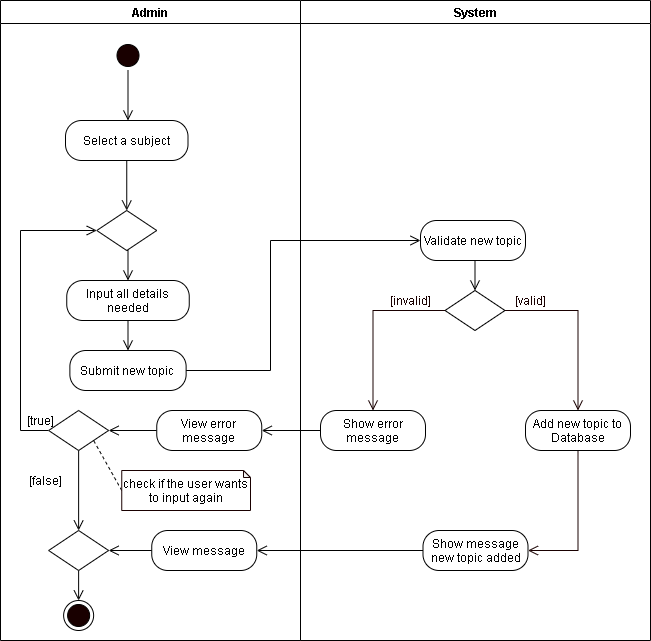

The diagram above was exported from draw.io. Its source (the exported page's mxGraphModel, read from the mxfile embedded in the PNG):
<mxGraphModel dx="926" dy="626" grid="1" gridSize="10" guides="1" tooltips="1" connect="1" arrows="1" fold="1" page="1" pageScale="1" pageWidth="850" pageHeight="1100" math="0" shadow="0">
  <root>
    <mxCell id="SN9i5xUCpU3w6VfmEV00-0" />
    <mxCell id="SN9i5xUCpU3w6VfmEV00-1" parent="SN9i5xUCpU3w6VfmEV00-0" />
    <mxCell id="XNm1nI2h-lfB7fPhT7zS-0" value="Admin" style="swimlane;startSize=23;" parent="SN9i5xUCpU3w6VfmEV00-1" vertex="1">
      <mxGeometry x="40" y="10" width="300" height="640" as="geometry" />
    </mxCell>
    <mxCell id="XNm1nI2h-lfB7fPhT7zS-1" style="edgeStyle=orthogonalEdgeStyle;rounded=0;orthogonalLoop=1;jettySize=auto;html=1;exitX=0.5;exitY=1;exitDx=0;exitDy=0;entryX=0.5;entryY=0;entryDx=0;entryDy=0;endArrow=open;endFill=0;endSize=8;" parent="XNm1nI2h-lfB7fPhT7zS-0" source="XNm1nI2h-lfB7fPhT7zS-2" edge="1">
      <mxGeometry relative="1" as="geometry">
        <mxPoint x="127.5" y="120" as="targetPoint" />
      </mxGeometry>
    </mxCell>
    <mxCell id="XNm1nI2h-lfB7fPhT7zS-2" value="" style="ellipse;html=1;shape=startState;fillColor=#190000;" parent="XNm1nI2h-lfB7fPhT7zS-0" vertex="1">
      <mxGeometry x="112.5" y="40" width="30" height="30" as="geometry" />
    </mxCell>
    <mxCell id="XNm1nI2h-lfB7fPhT7zS-4" style="edgeStyle=orthogonalEdgeStyle;rounded=0;orthogonalLoop=1;jettySize=auto;html=1;exitX=0.5;exitY=1;exitDx=0;exitDy=0;entryX=0.5;entryY=0;entryDx=0;entryDy=0;endArrow=open;endFill=0;endSize=8;" parent="XNm1nI2h-lfB7fPhT7zS-0" source="XNm1nI2h-lfB7fPhT7zS-5" target="XNm1nI2h-lfB7fPhT7zS-6" edge="1">
      <mxGeometry relative="1" as="geometry" />
    </mxCell>
    <mxCell id="XNm1nI2h-lfB7fPhT7zS-5" value="Input all details needed" style="rounded=1;whiteSpace=wrap;html=1;arcSize=40;" parent="XNm1nI2h-lfB7fPhT7zS-0" vertex="1">
      <mxGeometry x="66.25" y="280" width="122.5" height="40" as="geometry" />
    </mxCell>
    <mxCell id="XNm1nI2h-lfB7fPhT7zS-6" value="Submit new topic" style="rounded=1;whiteSpace=wrap;html=1;arcSize=40;" parent="XNm1nI2h-lfB7fPhT7zS-0" vertex="1">
      <mxGeometry x="69.37" y="350" width="116.25" height="40" as="geometry" />
    </mxCell>
    <mxCell id="XNm1nI2h-lfB7fPhT7zS-7" style="edgeStyle=orthogonalEdgeStyle;rounded=0;orthogonalLoop=1;jettySize=auto;html=1;exitX=0.5;exitY=1;exitDx=0;exitDy=0;entryX=0.5;entryY=0;entryDx=0;entryDy=0;endArrow=open;endFill=0;endSize=8;" parent="XNm1nI2h-lfB7fPhT7zS-0" source="XNm1nI2h-lfB7fPhT7zS-8" target="XNm1nI2h-lfB7fPhT7zS-5" edge="1">
      <mxGeometry relative="1" as="geometry" />
    </mxCell>
    <mxCell id="XNm1nI2h-lfB7fPhT7zS-8" value="" style="rhombus;whiteSpace=wrap;html=1;" parent="XNm1nI2h-lfB7fPhT7zS-0" vertex="1">
      <mxGeometry x="96.25" y="210" width="60" height="40" as="geometry" />
    </mxCell>
    <mxCell id="XNm1nI2h-lfB7fPhT7zS-9" style="edgeStyle=orthogonalEdgeStyle;rounded=0;orthogonalLoop=1;jettySize=auto;html=1;exitX=0;exitY=0.5;exitDx=0;exitDy=0;entryX=0;entryY=0.5;entryDx=0;entryDy=0;endArrow=open;endFill=0;endSize=8;" parent="XNm1nI2h-lfB7fPhT7zS-0" source="XNm1nI2h-lfB7fPhT7zS-11" target="XNm1nI2h-lfB7fPhT7zS-8" edge="1">
      <mxGeometry relative="1" as="geometry">
        <Array as="points">
          <mxPoint x="20" y="430" />
          <mxPoint x="20" y="230" />
        </Array>
      </mxGeometry>
    </mxCell>
    <mxCell id="XNm1nI2h-lfB7fPhT7zS-10" style="edgeStyle=orthogonalEdgeStyle;rounded=0;orthogonalLoop=1;jettySize=auto;html=1;exitX=0.5;exitY=1;exitDx=0;exitDy=0;endArrow=open;endFill=0;endSize=8;startArrow=none;entryX=0.5;entryY=0;entryDx=0;entryDy=0;" parent="XNm1nI2h-lfB7fPhT7zS-0" source="XNm1nI2h-lfB7fPhT7zS-11" target="6wOh9DxWiIvUT0NCC9-F-2" edge="1">
      <mxGeometry relative="1" as="geometry">
        <mxPoint x="79" y="500" as="targetPoint" />
        <Array as="points" />
      </mxGeometry>
    </mxCell>
    <mxCell id="XNm1nI2h-lfB7fPhT7zS-11" value="" style="rhombus;whiteSpace=wrap;html=1;" parent="XNm1nI2h-lfB7fPhT7zS-0" vertex="1">
      <mxGeometry x="48.12000000000001" y="410" width="60" height="40" as="geometry" />
    </mxCell>
    <mxCell id="XNm1nI2h-lfB7fPhT7zS-12" value="[true]" style="text;html=1;align=center;verticalAlign=middle;resizable=0;points=[];autosize=1;strokeColor=none;" parent="XNm1nI2h-lfB7fPhT7zS-0" vertex="1">
      <mxGeometry x="20" y="410" width="40" height="20" as="geometry" />
    </mxCell>
    <mxCell id="XNm1nI2h-lfB7fPhT7zS-13" style="rounded=0;orthogonalLoop=1;jettySize=auto;html=1;exitX=0;exitY=0.5;exitDx=0;exitDy=0;exitPerimeter=0;entryX=1;entryY=1;entryDx=0;entryDy=0;endArrow=none;endFill=0;endSize=8;dashed=1;" parent="XNm1nI2h-lfB7fPhT7zS-0" source="XNm1nI2h-lfB7fPhT7zS-14" target="XNm1nI2h-lfB7fPhT7zS-11" edge="1">
      <mxGeometry relative="1" as="geometry" />
    </mxCell>
    <mxCell id="XNm1nI2h-lfB7fPhT7zS-14" value="check if the user wants to input again" style="shape=note;whiteSpace=wrap;html=1;backgroundOutline=1;darkOpacity=0.05;strokeColor=#190000;size=7;" parent="XNm1nI2h-lfB7fPhT7zS-0" vertex="1">
      <mxGeometry x="121.25" y="470" width="128.75" height="40" as="geometry" />
    </mxCell>
    <mxCell id="XNm1nI2h-lfB7fPhT7zS-15" value="[false]" style="text;html=1;align=center;verticalAlign=middle;resizable=0;points=[];autosize=1;strokeColor=none;" parent="XNm1nI2h-lfB7fPhT7zS-0" vertex="1">
      <mxGeometry x="20.000000000000007" y="470" width="50" height="20" as="geometry" />
    </mxCell>
    <mxCell id="XNm1nI2h-lfB7fPhT7zS-16" value="" style="ellipse;html=1;shape=endState;fillColor=#190000;" parent="XNm1nI2h-lfB7fPhT7zS-0" vertex="1">
      <mxGeometry x="63.120000000000005" y="600" width="30" height="30" as="geometry" />
    </mxCell>
    <mxCell id="wRrKBuQ-EJ_NbSV3Jc7C-1" style="edgeStyle=orthogonalEdgeStyle;rounded=0;orthogonalLoop=1;jettySize=auto;html=1;exitX=0;exitY=0.5;exitDx=0;exitDy=0;endArrow=open;endFill=0;endSize=8;" parent="XNm1nI2h-lfB7fPhT7zS-0" source="wRrKBuQ-EJ_NbSV3Jc7C-0" target="XNm1nI2h-lfB7fPhT7zS-11" edge="1">
      <mxGeometry relative="1" as="geometry" />
    </mxCell>
    <mxCell id="wRrKBuQ-EJ_NbSV3Jc7C-0" value="View error message" style="rounded=1;whiteSpace=wrap;html=1;arcSize=40;" parent="XNm1nI2h-lfB7fPhT7zS-0" vertex="1">
      <mxGeometry x="156.25" y="410" width="105" height="40" as="geometry" />
    </mxCell>
    <mxCell id="6wOh9DxWiIvUT0NCC9-F-3" style="edgeStyle=orthogonalEdgeStyle;rounded=0;orthogonalLoop=1;jettySize=auto;html=1;exitX=0;exitY=0.5;exitDx=0;exitDy=0;endArrow=open;endFill=0;endSize=8;" parent="XNm1nI2h-lfB7fPhT7zS-0" source="6wOh9DxWiIvUT0NCC9-F-1" target="6wOh9DxWiIvUT0NCC9-F-2" edge="1">
      <mxGeometry relative="1" as="geometry" />
    </mxCell>
    <mxCell id="6wOh9DxWiIvUT0NCC9-F-1" value="View message" style="rounded=1;whiteSpace=wrap;html=1;arcSize=40;" parent="XNm1nI2h-lfB7fPhT7zS-0" vertex="1">
      <mxGeometry x="151.25" y="530" width="105" height="40" as="geometry" />
    </mxCell>
    <mxCell id="6wOh9DxWiIvUT0NCC9-F-4" style="edgeStyle=orthogonalEdgeStyle;rounded=0;orthogonalLoop=1;jettySize=auto;html=1;exitX=0.5;exitY=1;exitDx=0;exitDy=0;entryX=0.5;entryY=0;entryDx=0;entryDy=0;endArrow=open;endFill=0;endSize=8;" parent="XNm1nI2h-lfB7fPhT7zS-0" source="6wOh9DxWiIvUT0NCC9-F-2" target="XNm1nI2h-lfB7fPhT7zS-16" edge="1">
      <mxGeometry relative="1" as="geometry" />
    </mxCell>
    <mxCell id="6wOh9DxWiIvUT0NCC9-F-2" value="" style="rhombus;whiteSpace=wrap;html=1;" parent="XNm1nI2h-lfB7fPhT7zS-0" vertex="1">
      <mxGeometry x="48.120000000000005" y="530" width="60" height="40" as="geometry" />
    </mxCell>
    <mxCell id="6_usBtmze9krPz1hSF1P-1" style="edgeStyle=orthogonalEdgeStyle;rounded=0;orthogonalLoop=1;jettySize=auto;html=1;exitX=0.5;exitY=1;exitDx=0;exitDy=0;endArrow=open;endFill=0;endSize=8;" edge="1" parent="XNm1nI2h-lfB7fPhT7zS-0" source="6_usBtmze9krPz1hSF1P-0" target="XNm1nI2h-lfB7fPhT7zS-8">
      <mxGeometry relative="1" as="geometry" />
    </mxCell>
    <mxCell id="6_usBtmze9krPz1hSF1P-0" value="Select a subject" style="rounded=1;whiteSpace=wrap;html=1;arcSize=40;" vertex="1" parent="XNm1nI2h-lfB7fPhT7zS-0">
      <mxGeometry x="65" y="120" width="122.5" height="40" as="geometry" />
    </mxCell>
    <mxCell id="XNm1nI2h-lfB7fPhT7zS-17" value="System" style="swimlane;" parent="SN9i5xUCpU3w6VfmEV00-1" vertex="1">
      <mxGeometry x="340" y="10" width="350" height="640" as="geometry" />
    </mxCell>
    <mxCell id="XNm1nI2h-lfB7fPhT7zS-18" value="Validate new topic" style="rounded=1;whiteSpace=wrap;html=1;arcSize=40;" parent="XNm1nI2h-lfB7fPhT7zS-17" vertex="1">
      <mxGeometry x="120" y="220" width="105" height="40" as="geometry" />
    </mxCell>
    <mxCell id="XNm1nI2h-lfB7fPhT7zS-19" value="" style="rhombus;whiteSpace=wrap;html=1;" parent="XNm1nI2h-lfB7fPhT7zS-17" vertex="1">
      <mxGeometry x="144.5" y="290" width="60" height="40" as="geometry" />
    </mxCell>
    <mxCell id="XNm1nI2h-lfB7fPhT7zS-20" style="edgeStyle=orthogonalEdgeStyle;rounded=0;orthogonalLoop=1;jettySize=auto;html=1;exitX=0.5;exitY=1;exitDx=0;exitDy=0;entryX=0.5;entryY=0;entryDx=0;entryDy=0;endArrow=open;endFill=0;endSize=8;" parent="XNm1nI2h-lfB7fPhT7zS-17" source="XNm1nI2h-lfB7fPhT7zS-18" target="XNm1nI2h-lfB7fPhT7zS-19" edge="1">
      <mxGeometry relative="1" as="geometry" />
    </mxCell>
    <mxCell id="XNm1nI2h-lfB7fPhT7zS-21" value="&lt;font color=&quot;#190000&quot;&gt;[valid]&lt;/font&gt;" style="text;html=1;align=center;verticalAlign=middle;resizable=0;points=[];autosize=1;strokeColor=none;fontColor=#FFFFFF;" parent="XNm1nI2h-lfB7fPhT7zS-17" vertex="1">
      <mxGeometry x="204.5" y="290" width="50" height="20" as="geometry" />
    </mxCell>
    <mxCell id="XNm1nI2h-lfB7fPhT7zS-22" value="&lt;font color=&quot;#190000&quot;&gt;[invalid]&lt;/font&gt;" style="text;html=1;align=center;verticalAlign=middle;resizable=0;points=[];autosize=1;strokeColor=none;fontColor=#FFFFFF;" parent="XNm1nI2h-lfB7fPhT7zS-17" vertex="1">
      <mxGeometry x="80" y="290" width="60" height="20" as="geometry" />
    </mxCell>
    <mxCell id="XNm1nI2h-lfB7fPhT7zS-23" value="Show error message" style="rounded=1;whiteSpace=wrap;html=1;arcSize=40;" parent="XNm1nI2h-lfB7fPhT7zS-17" vertex="1">
      <mxGeometry x="20" y="410" width="105" height="40" as="geometry" />
    </mxCell>
    <mxCell id="XNm1nI2h-lfB7fPhT7zS-24" style="edgeStyle=orthogonalEdgeStyle;rounded=0;orthogonalLoop=1;jettySize=auto;html=1;exitX=0.5;exitY=1;exitDx=0;exitDy=0;entryX=1;entryY=0.5;entryDx=0;entryDy=0;fontColor=#FFFFFF;endArrow=open;endFill=0;endSize=8;strokeColor=#190000;" parent="XNm1nI2h-lfB7fPhT7zS-17" source="XNm1nI2h-lfB7fPhT7zS-25" target="XNm1nI2h-lfB7fPhT7zS-29" edge="1">
      <mxGeometry relative="1" as="geometry" />
    </mxCell>
    <mxCell id="XNm1nI2h-lfB7fPhT7zS-25" value="Add new topic to Database" style="rounded=1;whiteSpace=wrap;html=1;arcSize=40;" parent="XNm1nI2h-lfB7fPhT7zS-17" vertex="1">
      <mxGeometry x="225" y="410" width="105" height="40" as="geometry" />
    </mxCell>
    <mxCell id="XNm1nI2h-lfB7fPhT7zS-26" style="edgeStyle=orthogonalEdgeStyle;rounded=0;orthogonalLoop=1;jettySize=auto;html=1;exitX=0;exitY=0.5;exitDx=0;exitDy=0;fontColor=#FFFFFF;endArrow=open;endFill=0;endSize=8;strokeColor=#190000;entryX=0.5;entryY=0;entryDx=0;entryDy=0;" parent="XNm1nI2h-lfB7fPhT7zS-17" source="XNm1nI2h-lfB7fPhT7zS-19" target="XNm1nI2h-lfB7fPhT7zS-23" edge="1">
      <mxGeometry relative="1" as="geometry">
        <mxPoint x="70" y="350" as="targetPoint" />
      </mxGeometry>
    </mxCell>
    <mxCell id="XNm1nI2h-lfB7fPhT7zS-27" style="edgeStyle=orthogonalEdgeStyle;rounded=0;orthogonalLoop=1;jettySize=auto;html=1;exitX=1;exitY=0.5;exitDx=0;exitDy=0;fontColor=#FFFFFF;endArrow=open;endFill=0;endSize=8;strokeColor=#190000;entryX=0.5;entryY=0;entryDx=0;entryDy=0;" parent="XNm1nI2h-lfB7fPhT7zS-17" source="XNm1nI2h-lfB7fPhT7zS-19" target="XNm1nI2h-lfB7fPhT7zS-25" edge="1">
      <mxGeometry relative="1" as="geometry">
        <mxPoint x="270" y="350" as="targetPoint" />
      </mxGeometry>
    </mxCell>
    <mxCell id="XNm1nI2h-lfB7fPhT7zS-29" value="Show message new topic added" style="rounded=1;whiteSpace=wrap;html=1;arcSize=40;" parent="XNm1nI2h-lfB7fPhT7zS-17" vertex="1">
      <mxGeometry x="122.5" y="530" width="105" height="40" as="geometry" />
    </mxCell>
    <mxCell id="XNm1nI2h-lfB7fPhT7zS-34" style="edgeStyle=orthogonalEdgeStyle;rounded=0;orthogonalLoop=1;jettySize=auto;html=1;exitX=1;exitY=0.5;exitDx=0;exitDy=0;entryX=0;entryY=0.5;entryDx=0;entryDy=0;endArrow=open;endFill=0;endSize=8;" parent="SN9i5xUCpU3w6VfmEV00-1" source="XNm1nI2h-lfB7fPhT7zS-6" target="XNm1nI2h-lfB7fPhT7zS-18" edge="1">
      <mxGeometry relative="1" as="geometry">
        <Array as="points">
          <mxPoint x="310" y="380" />
          <mxPoint x="310" y="250" />
        </Array>
      </mxGeometry>
    </mxCell>
    <mxCell id="wRrKBuQ-EJ_NbSV3Jc7C-2" style="edgeStyle=orthogonalEdgeStyle;rounded=0;orthogonalLoop=1;jettySize=auto;html=1;exitX=0;exitY=0.5;exitDx=0;exitDy=0;endArrow=open;endFill=0;endSize=8;" parent="SN9i5xUCpU3w6VfmEV00-1" source="XNm1nI2h-lfB7fPhT7zS-23" target="wRrKBuQ-EJ_NbSV3Jc7C-0" edge="1">
      <mxGeometry relative="1" as="geometry" />
    </mxCell>
    <mxCell id="6wOh9DxWiIvUT0NCC9-F-0" style="edgeStyle=orthogonalEdgeStyle;rounded=0;orthogonalLoop=1;jettySize=auto;html=1;exitX=0;exitY=0.5;exitDx=0;exitDy=0;endArrow=open;endFill=0;endSize=8;entryX=1;entryY=0.5;entryDx=0;entryDy=0;" parent="SN9i5xUCpU3w6VfmEV00-1" source="XNm1nI2h-lfB7fPhT7zS-29" target="6wOh9DxWiIvUT0NCC9-F-1" edge="1">
      <mxGeometry relative="1" as="geometry">
        <mxPoint x="300" y="560" as="targetPoint" />
      </mxGeometry>
    </mxCell>
  </root>
</mxGraphModel>